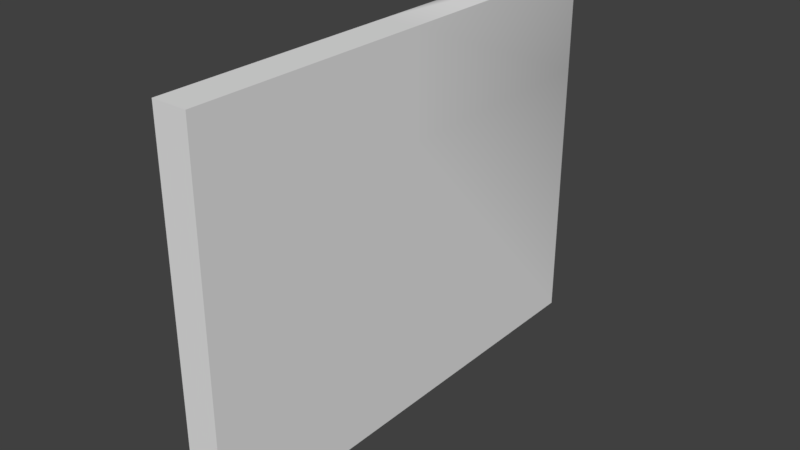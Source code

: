 # Source: wall.blend  (saved by Blender 2.79.0; exported with 4.5.12 LTS)
import bpy
from mathutils import Matrix  # noqa: F401  (used for matrix-valued properties, if any)

bpy.ops.wm.read_factory_settings(use_empty=True)
scene = bpy.context.scene
scene.name = 'Scene'

# ---- collections
col_collection_1 = bpy.data.collections.new('Collection 1'); scene.collection.children.link(col_collection_1)

# ---- materials (node trees are filled in below, after node groups)
mat_material_001 = bpy.data.materials.new('Material.001')
mat_material_001.alpha_threshold = 0.0
mat_material_001.use_transparent_shadow = False
mat_material_001.specular_color = (0.8, 0.8, 0.8)
mat_material_001.roughness = 0.5

# ---- material node trees

# ---- world
world_world = bpy.data.worlds.new('World'); scene.world = world_world
world_world.color = (0.05088, 0.05088, 0.05088)
world_world.use_sun_shadow = False
world_world.sun_shadow_jitter_overblur = 0.0
world_world.cycles.sampling_method = 'MANUAL'

# ---- meshes
me_cube_001 = bpy.data.meshes.new('Cube.001')
me_cube_001.from_pydata([(1.0, 3.612, 1.0), (1.0, 3.612, -1.0), (1.0, -3.612, 1.0), (1.0, -3.612, -1.0), (-1.0, 3.612, 1.0), (-1.0, 3.612, -1.0), (-1.0, -3.612, 1.0), (-1.0, -3.612, -1.0), (1.0, 3.612, 0.4528), (-1.0, -3.612, 0.4528), (1.0, -3.612, 0.4528), (-1.0, 3.612, 0.4528), (-1.0, -0.0008547, 1.0), (1.0, -0.0008547, 1.0), (-1.0, -0.0008547, 0.4528), (1.0, -0.0008547, -1.0), (-1.0, -0.0008547, -1.0), (1.0, -0.0008547, 0.4528)], [], [(13, 12, 6, 2), (10, 2, 6, 9), (14, 12, 4, 11), (16, 15, 3, 7), (17, 13, 2, 10), (15, 17, 10, 3), (16, 14, 11, 5), (3, 10, 9, 7), (0, 8, 11, 4), (1, 5, 11, 8), (7, 9, 14, 16), (1, 8, 17, 15), (8, 0, 13, 17), (5, 1, 15, 16), (9, 6, 12, 14), (0, 4, 12, 13)])
me_cube_001.polygons.foreach_set('use_smooth', [True] * 16)
_k = set([(0, 13), (1, 5), (1, 8), (1, 15), (2, 6), (2, 10), (2, 13), (3, 7), (3, 10), (3, 15), (4, 12), (5, 11), (5, 16), (6, 9), (6, 12), (7, 9), (7, 16)])
me_cube_001.attributes.new('sharp_edge', 'BOOLEAN', 'EDGE').data.foreach_set('value', [ (min(e.vertices), max(e.vertices)) in _k for e in me_cube_001.edges])
_uv = me_cube_001.uv_layers.new(name='UVMap')
_uv.uv.foreach_set('vector', [0.375, 0.125, 0.625, 0.125, 0.625, 0.25, 0.375, 0.25, 0.5566, 0.25, 0.625, 0.25, 0.625, 0.5, 0.5566, 0.5, 0.5566, 0.625, 0.625, 0.625, 0.625, 0.75, 0.5566, 0.75, 0.375, 0.875, 0.625, 0.875, 0.625, 1.0, 0.375, 1.0, 0.3066, 0.625, 0.375, 0.625, 0.375, 0.75, 0.3066, 0.75, 0.125, 0.625, 0.3066, 0.625, 0.3066, 0.75, 0.125, 0.75, 0.375, 0.625, 0.5566, 0.625, 0.5566, 0.75, 0.375, 0.75, 0.375, 0.25, 0.5566, 0.25, 0.5566, 0.5, 0.375, 0.5, 0.375, 0.5, 0.3066, 0.5, 0.5566, 0.75, 0.625, 0.75, 0.125, 0.5, 0.375, 0.75, 0.5566, 0.75, 0.3066, 0.5, 0.375, 0.5, 0.5566, 0.5, 0.5566, 0.625, 0.375, 0.625, 0.125, 0.5, 0.3066, 0.5, 0.3066, 0.625, 0.125, 0.625, 0.3066, 0.5, 0.375, 0.5, 0.375, 0.625, 0.3066, 0.625, 0.375, 0.75, 0.625, 0.75, 0.625, 0.875, 0.375, 0.875, 0.5566, 0.5, 0.625, 0.5, 0.625, 0.625, 0.5566, 0.625, 0.375, 0.0, 0.625, 0.0, 0.625, 0.125, 0.375, 0.125])
me_cube_001.materials.append(mat_material_001)
me_cube_001.use_remesh_preserve_volume = False
me_cube_001.use_remesh_preserve_attributes = False
me_cube_001.use_mirror_vertex_groups = False
me_cube_001.update()
me_cube_001.normals_split_custom_set([tuple(v) for v in zip(*[iter([0.0, 0.0, 1.0, 0.0, 0.0, 1.0, 0.0, 0.0, 1.0, 0.0, 0.0, 1.0, 0.0, -1.0, 0.0, 0.0, -1.0, 0.0, 0.0, -1.0, 0.0, 0.0, -1.0, 0.0, -1.0, 0.0, 0.0, -1.0, 0.0, 0.0, -0.5774, 0.5774, 0.5774, -0.7071, 0.7071, 0.0, 0.0, 0.0, -1.0, 0.0, 0.0, -1.0, 0.0, 0.0, -1.0, 0.0, 0.0, -1.0, 1.0, 0.0, 0.0, 1.0, 0.0, 0.0, 1.0, 0.0, 0.0, 1.0, 0.0, 0.0, 1.0, 0.0, 0.0, 1.0, 0.0, 0.0, 1.0, 0.0, 0.0, 1.0, 0.0, 0.0, -1.0, 0.0, 0.0, -1.0, 0.0, 0.0, -0.7071, 0.7071, 0.0, -1.0, 0.0, 0.0, 0.0, -1.0, 0.0, 0.0, -1.0, 0.0, 0.0, -1.0, 0.0, 0.0, -1.0, 0.0, 0.5774, 0.5774, 0.5774, 0.7071, 0.7071, 0.0, -0.7071, 0.7071, 0.0, -0.5774, 0.5774, 0.5774, 0.0, 1.0, 0.0, 0.0, 1.0, 0.0, -0.7071, 0.7071, 0.0, 0.7071, 0.7071, 0.0, -1.0, 0.0, 0.0, -1.0, 0.0, 0.0, -1.0, 0.0, 0.0, -1.0, 0.0, 0.0, 1.0, 0.0, 0.0, 0.7071, 0.7071, 0.0, 1.0, 0.0, 0.0, 1.0, 0.0, 0.0, 0.7071, 0.7071, 0.0, 0.5774, 0.5774, 0.5774, 1.0, 0.0, 0.0, 1.0, 0.0, 0.0, 0.0, 0.0, -1.0, 0.0, 0.0, -1.0, 0.0, 0.0, -1.0, 0.0, 0.0, -1.0, -1.0, 0.0, 0.0, -1.0, 0.0, 0.0, -1.0, 0.0, 0.0, -1.0, 0.0, 0.0, 0.5774, 0.5774, 0.5774, -0.5774, 0.5774, 0.5774, 0.0, 0.0, 1.0, 0.0, 0.0, 1.0])] * 3)])

# ---- objects
ob_cube = bpy.data.objects.new('Cube', me_cube_001)

# ---- transforms, parenting, visibility, modifiers, constraints
ob_cube.location = (-9.406e-10, 2.612, 2.936)
ob_cube.rotation_euler = (-1.629e-07, 0.0, 0.0)
ob_cube.scale = (0.2596, 1.0, 2.782)
ob_cube.color = (0.8, 0.8, 0.8, 1.0)
ob_cube.lineart.crease_threshold = 0.0

# ---- collection membership
col_collection_1.objects.link(ob_cube)

# ---- scene / render settings (as saved in the file)
scene.frame_start = 1; scene.frame_end = 250; scene.frame_set(1)
scene.render.engine = 'BLENDER_EEVEE_NEXT'
scene.render.resolution_percentage = 50
scene.render.dither_intensity = 0.0
scene.cycles.use_denoising = False
scene.cycles.samples = 128
scene.cycles.sampling_pattern = 'TABULATED_SOBOL'
scene.cycles.use_adaptive_sampling = False
scene.cycles.use_light_tree = False
scene.cycles.blur_glossy = 0.0
scene.cycles.sample_clamp_indirect = 0.0
scene.view_settings.view_transform = 'Standard'
bpy.context.view_layer.update()

# ---- added for rendering (the .blend has no active camera and no usable light): camera, sun
cam_auto = bpy.data.cameras.new('AutoCamera')
cam_auto.lens = 50.0
cam_auto.sensor_width = 36.0
cam_auto.clip_end = 1000.0
ob_auto_camera = bpy.data.objects.new('AutoCamera', cam_auto)
scene.collection.objects.link(ob_auto_camera)
ob_auto_camera.location = (8.45007, -7.52778, 9.6959)
ob_auto_camera.rotation_euler = (1.09748, -7.21219e-08, 0.694738)
scene.camera = ob_auto_camera
light_auto_sun = bpy.data.lights.new('AutoSun', 'SUN')
light_auto_sun.energy = 3.0
light_auto_sun.angle = 0.0523599
ob_auto_sun = bpy.data.objects.new('AutoSun', light_auto_sun)
scene.collection.objects.link(ob_auto_sun)
ob_auto_sun.rotation_euler = (0.872665, 0.174533, 0.523599)
bpy.context.view_layer.update()
